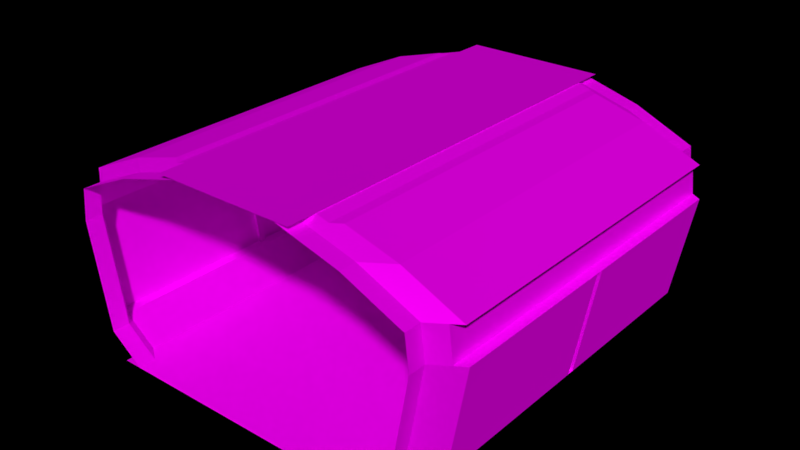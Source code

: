 # Source: corridorStraight.blend  (saved by Blender 2.77.0; exported with 4.5.12 LTS)
import bpy
from mathutils import Matrix  # noqa: F401  (used for matrix-valued properties, if any)

bpy.ops.wm.read_factory_settings(use_empty=True)
scene = bpy.context.scene
scene.name = 'Scene'

# ---- collections
col_collection_1 = bpy.data.collections.new('Collection 1'); scene.collection.children.link(col_collection_1)

# ---- images (referenced by path relative to the original .blend; pixels are not part of the script)
import os
ASSET_DIR = os.environ.get("B2B_ASSET_DIR", "")  # directory of the original .blend (textures are referenced by path, not embedded)
HERE = os.path.dirname(os.path.abspath(__file__))  # packed textures are extracted next to this script under _unpacked/

def load_image(name, relpath, width, height, colorspace="sRGB"):
    """Load a texture the original file referenced (path relative to the .blend, or extracted next to this script)."""
    p = next((c for c in (os.path.join(HERE, relpath), os.path.join(ASSET_DIR, relpath)) if relpath and os.path.exists(c)), "")
    if p:
        img = bpy.data.images.load(p, check_existing=True)
        img.name = name
    else:  # same state as the original file: an image datablock whose file is absent (Cycles renders it pink)
        img = bpy.data.images.new(name, width, height)
        img.source = "FILE"
        img.filepath = "//" + (relpath or name)
    img.colorspace_settings.name = colorspace
    return img
img_corridorstraightdiffuse1_png = load_image('corridorStraightDiffuse1.png', 'corridorStraightDiffuse1.png', 1024, 1024, 'sRGB')
img_corridorstraightbumptest_nrm_png = load_image('corridorStraightBumpTest_NRM.png', 'corridorStraightBumpTest_NRM.png', 1024, 1024, 'Non-Color')
img_corridorstraightbumptest_spec_png = load_image('corridorStraightBumpTest_SPEC.png', 'corridorStraightBumpTest_SPEC.png', 1024, 1024, 'Non-Color')
img_ceilingdifftest_png = load_image('ceilingDiffTest.png', 'ceilingDiffTest.png', 1024, 1024, 'sRGB')
img_ceilingbumptest_spec_png = load_image('ceilingBumpTest_SPEC.png', 'ceilingBumpTest_SPEC.png', 1024, 1024, 'Non-Color')
img_ceilingbumptest_nrm_png = load_image('ceilingBumpTest_NRM.png', 'ceilingBumpTest_NRM.png', 1024, 1024, 'Non-Color')
img_corridorfloor0_color_png = load_image('corridorFloor0_COLOR.png', 'corridorFloor0_COLOR.png', 1024, 1024, 'sRGB')
img_corridorfloor0_nrm_png = load_image('corridorFloor0_NRM.png', 'corridorFloor0_NRM.png', 1024, 1024, 'Non-Color')
img_corridorfloor0_spec_png = load_image('corridorFloor0_SPEC.png', 'corridorFloor0_SPEC.png', 1024, 1024, 'Non-Color')

# ---- materials (node trees are filled in below, after node groups)
mat_material_003 = bpy.data.materials.new('Material.003')
mat_material_003.alpha_threshold = 0.0
mat_material_003.preview_render_type = 'FLAT'
mat_material_003.roughness = 0.5
mat_material_004 = bpy.data.materials.new('Material.004')
mat_material_004.alpha_threshold = 0.0
mat_material_004.preview_render_type = 'FLAT'
mat_material_004.roughness = 0.5
mat_material_001 = bpy.data.materials.new('Material.001')
mat_material_001.alpha_threshold = 0.0
mat_material_001.preview_render_type = 'FLAT'
mat_material_001.roughness = 0.5

# ---- material node trees
mat_material_003.use_nodes = True; mat_material_003.node_tree.nodes.clear()
_N = mat_material_003.node_tree.nodes; _L = mat_material_003.node_tree.links
n0 = _N.new('ShaderNodeOutputMaterial'); n0.name = 'Material Output'; n0.location = (442, 300)
n1 = _N.new('ShaderNodeBsdfDiffuse'); n1.name = 'Diffuse BSDF'; n1.location = (-160, 300)
n1.inputs[1].default_value = 0.225
n2 = _N.new('ShaderNodeBump'); n2.name = 'Bump'; n2.location = (-359, 60)
n2.width = 139
n2.inputs[1].default_value = 0.0
n2.inputs[2].default_value = 1.0
n3 = _N.new('ShaderNodeMixShader'); n3.name = 'Mix Shader'; n3.location = (222, 300)
n4 = _N.new('ShaderNodeTexImage'); n4.name = 'Image Texture'; n4.location = (-373, 340)
n4.width = 140
n4.image = img_corridorstraightdiffuse1_png
n5 = _N.new('ShaderNodeTexImage'); n5.name = 'Image Texture.001'; n5.location = (-596, 78)
n5.width = 140
n5.image = img_corridorstraightbumptest_nrm_png
n6 = _N.new('ShaderNodeTexImage'); n6.name = 'Image Texture.002'; n6.location = (-60, 568)
n6.width = 140
n6.image = img_corridorstraightbumptest_spec_png
n7 = _N.new('ShaderNodeBsdfAnisotropic'); n7.name = 'Glossy BSDF'; n7.location = (-143, 162)
n7.distribution = 'GGX'
n7.inputs[1].default_value = 0.4382
_L.new(n1.outputs[0], n3.inputs[1])
_L.new(n3.outputs[0], n0.inputs[0])
_L.new(n2.outputs[0], n1.inputs[2])
_L.new(n2.outputs[0], n7.inputs[4])
_L.new(n7.outputs[0], n3.inputs[2])
_L.new(n4.outputs[0], n1.inputs[0])
_L.new(n5.outputs[0], n2.inputs[3])
_L.new(n4.outputs[0], n7.inputs[0])
_L.new(n6.outputs[0], n3.inputs[0])
n0.is_active_output = True
mat_material_004.use_nodes = True; mat_material_004.node_tree.nodes.clear()
_N = mat_material_004.node_tree.nodes; _L = mat_material_004.node_tree.links
n0 = _N.new('ShaderNodeOutputMaterial'); n0.name = 'Material Output'; n0.location = (330, 300)
n1 = _N.new('ShaderNodeBsdfDiffuse'); n1.name = 'Diffuse BSDF'; n1.location = (-120, 320)
n2 = _N.new('ShaderNodeMixShader'); n2.name = 'Mix Shader'; n2.location = (120, 340)
n3 = _N.new('ShaderNodeBsdfAnisotropic'); n3.name = 'Glossy BSDF'; n3.location = (-120, 160)
n3.distribution = 'GGX'
n3.inputs[1].default_value = 0.4472
n4 = _N.new('ShaderNodeBump'); n4.name = 'Bump'; n4.location = (-300, 140)
n4.inputs[1].default_value = 0.1
n4.inputs[2].default_value = 1.0
n5 = _N.new('ShaderNodeTexImage'); n5.name = 'Image Texture'; n5.location = (-361, 426)
n5.width = 140
n5.image = img_ceilingdifftest_png
n6 = _N.new('ShaderNodeTexImage'); n6.name = 'Image Texture.002'; n6.location = (-123, 618)
n6.width = 140
n6.image = img_ceilingbumptest_spec_png
n7 = _N.new('ShaderNodeTexImage'); n7.name = 'Image Texture.001'; n7.location = (-522, 133)
n7.width = 140
n7.image = img_ceilingbumptest_nrm_png
_L.new(n1.outputs[0], n2.inputs[1])
_L.new(n4.outputs[0], n3.inputs[4])
_L.new(n2.outputs[0], n0.inputs[0])
_L.new(n3.outputs[0], n2.inputs[2])
_L.new(n4.outputs[0], n1.inputs[2])
_L.new(n5.outputs[0], n1.inputs[0])
_L.new(n5.outputs[0], n3.inputs[0])
_L.new(n7.outputs[0], n4.inputs[3])
_L.new(n6.outputs[0], n2.inputs[0])
n0.is_active_output = True
mat_material_001.use_nodes = True; mat_material_001.node_tree.nodes.clear()
_N = mat_material_001.node_tree.nodes; _L = mat_material_001.node_tree.links
n0 = _N.new('ShaderNodeOutputMaterial'); n0.name = 'Material Output'; n0.location = (470, 300)
n1 = _N.new('ShaderNodeMixShader'); n1.name = 'Mix Shader'; n1.location = (240, 300)
n2 = _N.new('ShaderNodeBump'); n2.name = 'Bump'; n2.location = (-380, 120)
n2.inputs[0].default_value = 0.3273
n2.inputs[1].default_value = 0.1
n2.inputs[2].default_value = 1.0
n3 = _N.new('ShaderNodeTexImage'); n3.name = 'Image Texture'; n3.location = (-402, 429)
n3.width = 140
n3.image = img_corridorfloor0_color_png
n4 = _N.new('ShaderNodeBsdfDiffuse'); n4.name = 'Diffuse BSDF'; n4.location = (-24, 381)
n4.inputs[1].default_value = 0.2667
n5 = _N.new('ShaderNodeBsdfAnisotropic'); n5.name = 'Glossy BSDF'; n5.location = (-26, 247)
n5.distribution = 'GGX'
n5.inputs[1].default_value = 0.4655
n6 = _N.new('ShaderNodeTexImage'); n6.name = 'Image Texture.001'; n6.location = (-618, 74)
n6.width = 140
n6.image = img_corridorfloor0_nrm_png
n7 = _N.new('ShaderNodeTexImage'); n7.name = 'Image Texture.002'; n7.location = (-69, 648)
n7.width = 140
n7.image = img_corridorfloor0_spec_png
_L.new(n4.outputs[0], n1.inputs[1])
_L.new(n2.outputs[0], n4.inputs[2])
_L.new(n2.outputs[0], n5.inputs[4])
_L.new(n1.outputs[0], n0.inputs[0])
_L.new(n5.outputs[0], n1.inputs[2])
_L.new(n3.outputs[0], n4.inputs[0])
_L.new(n3.outputs[0], n5.inputs[0])
_L.new(n6.outputs[0], n2.inputs[3])
_L.new(n7.outputs[0], n1.inputs[0])
n0.is_active_output = True

# ---- world
world_world = bpy.data.worlds.new('World'); scene.world = world_world
world_world.use_nodes = True; world_world.node_tree.nodes.clear()
_N = world_world.node_tree.nodes; _L = world_world.node_tree.links
n0 = _N.new('ShaderNodeOutputWorld'); n0.name = 'World Output'; n0.location = (300, 300)
n1 = _N.new('ShaderNodeBackground'); n1.name = 'Background'; n1.location = (10, 300)
n1.inputs[0].default_value = (0.05088, 0.05088, 0.05088, 1.0)
n1.inputs[1].default_value = 0.0
_L.new(n1.outputs[0], n0.inputs[0])
n0.is_active_output = True
world_world.color = (0.05088, 0.05088, 0.05088)
world_world.use_sun_shadow = False
world_world.sun_shadow_jitter_overblur = 0.0
world_world.cycles.sampling_method = 'MANUAL'

# ---- meshes
me_plane_002 = bpy.data.meshes.new('Plane.002')
me_plane_002.from_pydata([(-1.25, -1.729, -1.899), (-1.25, -1.833, -1.743), (-1.958, -1.727, -0.7983), (-1.958, -1.833, -0.6393), (-2.0, -1.727, -0.6517), (-1.563, -1.729, -1.86), (0.0003473, -1.733, -1.394), (-0.2396, -1.833, -1.56), (-0.2396, -1.733, -1.711), (-0.2396, -1.667, -1.81), (0.0003473, -1.833, -1.243), (-2.0, -2.0, -0.4927), (0.0003473, -2.0, -1.243), (-0.2396, -2.0, -1.56), (-1.25, -2.0, -1.743), (-1.563, -2.0, -1.704), (-1.816, -2.0, -1.14), (-1.816, -1.667, -1.39), (-2.0, -1.833, -0.4927), (-1.816, -1.833, -1.14), (-1.563, -1.833, -1.704), (-1.563, -1.667, -1.954), (-1.958, -2.0, -0.6393), (-1.958, -1.667, -0.8893), (-1.25, -0.03321, -1.993), (-0.2396, -0.03321, -1.81), (-1.25, -0.03321, -1.957), (-0.2396, -0.03321, -1.775), (-1.25, -1.667, -1.993), (-1.25, 1.729, -1.899), (-1.25, 1.833, -1.743), (-1.958, 1.727, -0.7983), (-1.958, 1.833, -0.6393), (-2.0, 1.727, -0.6517), (-1.563, 1.729, -1.86), (0.0003473, 1.733, -1.394), (-0.2396, 1.833, -1.56), (-0.2396, 1.733, -1.711), (-0.2396, 1.667, -1.81), (0.0003473, 1.833, -1.243), (-2.0, 2.0, -0.4927), (0.0003473, 2.0, -1.243), (-0.2396, 2.0, -1.56), (-1.25, 2.0, -1.743), (-1.563, 2.0, -1.704), (-1.816, 2.0, -1.14), (-1.816, 1.667, -1.39), (-2.0, 1.833, -0.4927), (-1.816, 1.833, -1.14), (-1.563, 1.833, -1.704), (-1.563, 1.667, -1.954), (-1.958, 2.0, -0.6393), (-1.958, 1.667, -0.8893), (-1.25, 0.03321, -1.993), (-0.2396, 0.03321, -1.81), (-1.25, 0.03321, -1.957), (-0.2396, 0.03321, -1.775), (-1.25, 1.667, -1.993)], [], [(1, 0, 5, 20), (2, 4, 18, 3), (7, 10, 6, 8), (26, 27, 56, 55), (31, 2, 23, 52), (7, 13, 12, 10), (3, 22, 16, 19), (19, 16, 15, 20), (20, 15, 14, 1), (17, 21, 50, 46), (38, 9, 8, 37), (7, 1, 14, 13), (25, 24, 28, 9), (28, 1, 7, 9), (17, 19, 20, 21), (23, 3, 19, 17), (21, 5, 34, 50), (4, 2, 31, 33), (18, 11, 22, 3), (29, 0, 28, 57), (25, 27, 26, 24), (35, 37, 8, 6), (29, 34, 5, 0), (30, 49, 34, 29), (31, 32, 47, 33), (36, 37, 35, 39), (36, 39, 41, 42), (32, 48, 45, 51), (48, 49, 44, 45), (49, 30, 43, 44), (36, 42, 43, 30), (54, 38, 57, 53), (57, 38, 36, 30), (46, 50, 49, 48), (52, 46, 48, 32), (47, 32, 51, 40), (54, 53, 55, 56), (23, 17, 46, 52)])
_uv = me_plane_002.uv_layers.new(name='UVMap')
_uv.uv.foreach_set('vector', [0.9313, 0.485, 0.8895, 0.48, 0.8895, 0.5623, 0.9313, 0.5673, 0.8997, 0.9199, 0.8997, 0.958, 0.925, 0.9961, 0.925, 0.9581, 0.9191, 0.1044, 0.9191, 0.0007188, 0.8888, 0.03208, 0.8888, 0.1358, 0.4931, 0.1721, 0.4931, 0.4396, 0.5079, 0.4396, 0.5079, 0.1721, 0.1161, 0.9363, 0.8873, 0.9363, 0.8737, 0.9125, 0.1296, 0.9125, 0.9191, 0.1044, 0.9564, 0.1044, 0.9564, 0.0007188, 0.9191, 0.0007188, 0.925, 0.9581, 0.9621, 0.9581, 0.9623, 0.8273, 0.9248, 0.8265, 0.9248, 0.8265, 0.9623, 0.8273, 0.9671, 0.6716, 0.9297, 0.6701, 0.9313, 0.5673, 0.9685, 0.5673, 0.9685, 0.485, 0.9313, 0.485, 0.8739, 0.764, 0.8739, 0.603, 0.1298, 0.603, 0.1298, 0.764, 0.1299, 0.1617, 0.8741, 0.1617, 0.8888, 0.1358, 0.1152, 0.1358, 0.9622, 0.1617, 0.9622, 0.4254, 0.9995, 0.4254, 0.9995, 0.1617, 0.4853, 0.438, 0.4853, 0.1705, 0.1206, 0.1705, 0.1206, 0.438, 0.8959, 0.4368, 0.9622, 0.4254, 0.9622, 0.1617, 0.8959, 0.1731, 0.8831, 0.7662, 0.9248, 0.8265, 0.9297, 0.6701, 0.888, 0.6111, 0.8848, 0.8981, 0.925, 0.9581, 0.9248, 0.8265, 0.8831, 0.7662, 0.8756, 0.5868, 0.8895, 0.5623, 0.1175, 0.5622, 0.1315, 0.5867, 0.8873, 0.976, 0.8873, 0.9363, 0.1161, 0.9363, 0.1161, 0.976, 0.925, 0.9961, 0.9621, 0.9961, 0.9621, 0.9581, 0.925, 0.9581, 0.1175, 0.4799, 0.8895, 0.48, 0.8756, 0.4555, 0.1315, 0.4555, 0.4853, 0.438, 0.4931, 0.4396, 0.4931, 0.1721, 0.4853, 0.1705, 0.1152, 0.03208, 0.1152, 0.1358, 0.8888, 0.1358, 0.8888, 0.03208, 0.1175, 0.4799, 0.1175, 0.5622, 0.8895, 0.5623, 0.8895, 0.48, 0.07582, 0.4849, 0.07581, 0.5672, 0.1175, 0.5622, 0.1175, 0.4799, 0.1013, 0.9169, 0.07537, 0.9543, 0.07478, 0.9921, 0.1007, 0.9547, 0.08491, 0.1044, 0.1152, 0.1358, 0.1152, 0.03208, 0.08491, 0.0007178, 0.08491, 0.1044, 0.08491, 0.0007178, 0.04763, 0.0007178, 0.04763, 0.1044, 0.07537, 0.9543, 0.07766, 0.8235, 0.04023, 0.8236, 0.03846, 0.9536, 0.07766, 0.8235, 0.07515, 0.668, 0.03787, 0.6688, 0.04023, 0.8236, 0.07581, 0.5672, 0.07582, 0.4849, 0.03854, 0.4849, 0.03853, 0.5672, 0.0393, 0.1597, 0.002023, 0.1597, 0.002023, 0.4272, 0.0393, 0.4272, 0.5158, 0.438, 0.8804, 0.438, 0.8804, 0.1705, 0.5158, 0.1705, 0.1056, 0.4388, 0.1056, 0.1713, 0.0393, 0.1597, 0.0393, 0.4272, 0.1202, 0.7645, 0.1177, 0.6102, 0.07515, 0.668, 0.07766, 0.8235, 0.1164, 0.8955, 0.1202, 0.7645, 0.07766, 0.8235, 0.07537, 0.9543, 0.07478, 0.9921, 0.07537, 0.9543, 0.03846, 0.9536, 0.03787, 0.9914, 0.5158, 0.438, 0.5158, 0.1705, 0.5079, 0.1721, 0.5079, 0.4396, 0.8739, 0.8997, 0.8739, 0.764, 0.1298, 0.764, 0.1298, 0.8997])
me_plane_002.materials.append(mat_material_003)
me_plane_002.use_remesh_preserve_volume = False
me_plane_002.use_remesh_preserve_attributes = False
me_plane_002.use_mirror_vertex_groups = False
me_plane_002.update()
me_plane_012 = bpy.data.meshes.new('Plane.012')
me_plane_012.from_pydata([(-1.0, -1.006, 0.0), (1.0, -1.006, 0.0), (-1.0, 1.006, 0.0), (1.0, 1.006, 0.0)], [], [(0, 1, 3, 2)])
_uv = me_plane_012.uv_layers.new(name='UVMap')
_uv.uv.foreach_set('vector', [0.9969, 0.9969, 0.003096, 0.9969, 0.003096, -0.002897, 0.9969, -0.002896])
me_plane_012.materials.append(mat_material_004)
me_plane_012.use_remesh_preserve_volume = False
me_plane_012.use_remesh_preserve_attributes = False
me_plane_012.use_mirror_vertex_groups = False
me_plane_012.update()
me_plane = bpy.data.meshes.new('Plane')
me_plane.from_pydata([(-1.0, -1.0, 0.0), (1.0, -1.0, 0.0), (-1.0, 1.0, 0.0), (1.0, 1.0, 0.0)], [], [(0, 1, 3, 2)])
_uv = me_plane.uv_layers.new(name='UVMap')
_uv.uv.foreach_set('vector', [0.1256, 9.999e-05, 0.8744, 9.999e-05, 0.8744, 0.9999, 0.1256, 0.9999])
me_plane.materials.append(mat_material_001)
me_plane.use_remesh_preserve_volume = False
me_plane.use_remesh_preserve_attributes = False
me_plane.use_mirror_vertex_groups = False
me_plane.update()
me_plane_001 = bpy.data.meshes.new('Plane.001')
me_plane_001.from_pydata([(-1.25, -1.729, 1.899), (-1.25, -1.833, 1.743), (-1.958, -1.727, 0.7983), (-1.958, -1.833, 0.6393), (-2.0, -1.727, 0.6517), (-1.563, -1.729, 1.86), (0.0003473, -1.733, 1.394), (-0.2396, -1.833, 1.56), (-0.2396, -1.733, 1.711), (-0.2396, -1.667, 1.81), (0.0003473, -1.833, 1.243), (-2.0, -2.0, 0.4927), (0.0003473, -2.0, 1.243), (-0.2396, -2.0, 1.56), (-1.25, -2.0, 1.743), (-1.563, -2.0, 1.704), (-1.816, -2.0, 1.14), (-1.816, -1.667, 1.39), (-2.0, -1.833, 0.4927), (-1.816, -1.833, 1.14), (-1.563, -1.833, 1.704), (-1.563, -1.667, 1.954), (-1.958, -2.0, 0.6393), (-1.958, -1.667, 0.8893), (-1.25, -0.03321, 1.993), (-0.2396, -0.03321, 1.81), (-1.25, -0.03321, 1.957), (-0.2396, -0.03321, 1.775), (-1.25, -1.667, 1.993), (-1.25, 1.729, 1.899), (-1.25, 1.833, 1.743), (-1.958, 1.727, 0.7983), (-1.958, 1.833, 0.6393), (-2.0, 1.727, 0.6517), (-1.563, 1.729, 1.86), (0.0003473, 1.733, 1.394), (-0.2396, 1.833, 1.56), (-0.2396, 1.733, 1.711), (-0.2396, 1.667, 1.81), (0.0003473, 1.833, 1.243), (-2.0, 2.0, 0.4927), (0.0003473, 2.0, 1.243), (-0.2396, 2.0, 1.56), (-1.25, 2.0, 1.743), (-1.563, 2.0, 1.704), (-1.816, 2.0, 1.14), (-1.816, 1.667, 1.39), (-2.0, 1.833, 0.4927), (-1.816, 1.833, 1.14), (-1.563, 1.833, 1.704), (-1.563, 1.667, 1.954), (-1.958, 2.0, 0.6393), (-1.958, 1.667, 0.8893), (-1.25, 0.03321, 1.993), (-0.2396, 0.03321, 1.81), (-1.25, 0.03321, 1.957), (-0.2396, 0.03321, 1.775), (-1.25, 1.667, 1.993)], [], [(1, 20, 5, 0), (2, 3, 18, 4), (7, 8, 6, 10), (26, 55, 56, 27), (31, 52, 23, 2), (7, 10, 12, 13), (3, 19, 16, 22), (19, 20, 15, 16), (20, 1, 14, 15), (17, 46, 50, 21), (38, 37, 8, 9), (7, 13, 14, 1), (25, 9, 28, 24), (28, 9, 7, 1), (17, 21, 20, 19), (23, 17, 19, 3), (21, 50, 34, 5), (4, 33, 31, 2), (18, 3, 22, 11), (29, 57, 28, 0), (25, 24, 26, 27), (35, 6, 8, 37), (29, 0, 5, 34), (30, 29, 34, 49), (31, 33, 47, 32), (36, 39, 35, 37), (36, 42, 41, 39), (32, 51, 45, 48), (48, 45, 44, 49), (49, 44, 43, 30), (36, 30, 43, 42), (54, 53, 57, 38), (57, 30, 36, 38), (46, 48, 49, 50), (52, 32, 48, 46), (47, 40, 51, 32), (54, 56, 55, 53), (23, 52, 46, 17)])
_uv = me_plane_001.uv_layers.new(name='UVMap')
_uv.uv.foreach_set('vector', [0.9313, 0.485, 0.9313, 0.5673, 0.8895, 0.5623, 0.8895, 0.48, 0.8997, 0.9199, 0.925, 0.9581, 0.925, 0.9961, 0.8997, 0.958, 0.9191, 0.1044, 0.8888, 0.1358, 0.8888, 0.03208, 0.9191, 0.0007188, 0.4931, 0.1721, 0.5079, 0.1721, 0.5079, 0.4396, 0.4931, 0.4396, 0.1161, 0.9363, 0.1296, 0.9125, 0.8737, 0.9125, 0.8873, 0.9363, 0.9191, 0.1044, 0.9191, 0.0007188, 0.9564, 0.0007188, 0.9564, 0.1044, 0.925, 0.9581, 0.9248, 0.8265, 0.9623, 0.8273, 0.9621, 0.9581, 0.9248, 0.8265, 0.9297, 0.6701, 0.9671, 0.6716, 0.9623, 0.8273, 0.9313, 0.5673, 0.9313, 0.485, 0.9685, 0.485, 0.9685, 0.5673, 0.8739, 0.764, 0.1298, 0.764, 0.1298, 0.603, 0.8739, 0.603, 0.1299, 0.1617, 0.1152, 0.1358, 0.8888, 0.1358, 0.8741, 0.1617, 0.9622, 0.1617, 0.9995, 0.1617, 0.9995, 0.4254, 0.9622, 0.4254, 0.4853, 0.438, 0.1206, 0.438, 0.1206, 0.1705, 0.4853, 0.1705, 0.8959, 0.4368, 0.8959, 0.1731, 0.9622, 0.1617, 0.9622, 0.4254, 0.8831, 0.7662, 0.888, 0.6111, 0.9297, 0.6701, 0.9248, 0.8265, 0.8848, 0.8981, 0.8831, 0.7662, 0.9248, 0.8265, 0.925, 0.9581, 0.8756, 0.5868, 0.1315, 0.5867, 0.1175, 0.5622, 0.8895, 0.5623, 0.8873, 0.976, 0.1161, 0.976, 0.1161, 0.9363, 0.8873, 0.9363, 0.925, 0.9961, 0.925, 0.9581, 0.9621, 0.9581, 0.9621, 0.9961, 0.1175, 0.4799, 0.1315, 0.4555, 0.8756, 0.4555, 0.8895, 0.48, 0.4853, 0.438, 0.4853, 0.1705, 0.4931, 0.1721, 0.4931, 0.4396, 0.1152, 0.03208, 0.8888, 0.03208, 0.8888, 0.1358, 0.1152, 0.1358, 0.1175, 0.4799, 0.8895, 0.48, 0.8895, 0.5623, 0.1175, 0.5622, 0.07582, 0.4849, 0.1175, 0.4799, 0.1175, 0.5622, 0.07581, 0.5672, 0.1013, 0.9169, 0.1007, 0.9547, 0.07478, 0.9921, 0.07537, 0.9543, 0.08491, 0.1044, 0.08491, 0.0007178, 0.1152, 0.03208, 0.1152, 0.1358, 0.08491, 0.1044, 0.04763, 0.1044, 0.04763, 0.0007178, 0.08491, 0.0007178, 0.07537, 0.9543, 0.03846, 0.9536, 0.04023, 0.8236, 0.07766, 0.8235, 0.07766, 0.8235, 0.04023, 0.8236, 0.03787, 0.6688, 0.07515, 0.668, 0.07581, 0.5672, 0.03853, 0.5672, 0.03854, 0.4849, 0.07582, 0.4849, 0.0393, 0.1597, 0.0393, 0.4272, 0.002023, 0.4272, 0.002023, 0.1597, 0.5158, 0.438, 0.5158, 0.1705, 0.8804, 0.1705, 0.8804, 0.438, 0.1056, 0.4388, 0.0393, 0.4272, 0.0393, 0.1597, 0.1056, 0.1713, 0.1202, 0.7645, 0.07766, 0.8235, 0.07515, 0.668, 0.1177, 0.6102, 0.1164, 0.8955, 0.07537, 0.9543, 0.07766, 0.8235, 0.1202, 0.7645, 0.07478, 0.9921, 0.03787, 0.9914, 0.03846, 0.9536, 0.07537, 0.9543, 0.5158, 0.438, 0.5079, 0.4396, 0.5079, 0.1721, 0.5158, 0.1705, 0.8739, 0.8997, 0.1298, 0.8997, 0.1298, 0.764, 0.8739, 0.764])
me_plane_001.materials.append(mat_material_003)
me_plane_001.use_remesh_preserve_volume = False
me_plane_001.use_remesh_preserve_attributes = False
me_plane_001.use_mirror_vertex_groups = False
me_plane_001.update()

# ---- objects
ob_plane_003 = bpy.data.objects.new('Plane.003', me_plane_002)
ob_plane_002 = bpy.data.objects.new('Plane.002', me_plane_012)
ob_plane = bpy.data.objects.new('Plane', me_plane)
ob_plane_001 = bpy.data.objects.new('Plane.001', me_plane_001)

# ---- transforms, parenting, visibility, modifiers, constraints
ob_plane_003.location = (0.0, 0.0, 0.0)
ob_plane_003.rotation_euler = (-0.0, 1.571, 0.0)
ob_plane_003.scale = (4.0, 4.0, 4.0)
ob_plane_003.lineart.crease_threshold = 0.0
ob_plane_002.location = (0.0, 0.0, 8.0)
ob_plane_002.rotation_euler = (-0.0, 3.142, -0.0)
ob_plane_002.scale = (2.724, 8.0, 1.0)
ob_plane_002.lineart.crease_threshold = 0.0
ob_plane.location = (0.0, 0.0, 0.0)
ob_plane.scale = (5.684, 8.0, 1.0)
ob_plane.lineart.crease_threshold = 0.0
ob_plane_001.location = (0.0, 0.0, 0.0)
ob_plane_001.rotation_euler = (-0.0, 1.571, 0.0)
ob_plane_001.scale = (4.0, 4.0, 4.0)
ob_plane_001.lineart.crease_threshold = 0.0

# ---- collection membership
col_collection_1.objects.link(ob_plane_003)
col_collection_1.objects.link(ob_plane_002)
col_collection_1.objects.link(ob_plane)
col_collection_1.objects.link(ob_plane_001)

# ---- scene / render settings (as saved in the file)
scene.frame_start = 1; scene.frame_end = 250; scene.frame_set(1)
scene.render.engine = 'CYCLES'
scene.render.image_settings.color_depth = '16'
scene.render.image_settings.compression = 0
scene.render.resolution_x = 2560
scene.render.resolution_y = 1440
scene.render.dither_intensity = 0.0
scene.cycles.use_denoising = False
scene.cycles.samples = 128
scene.cycles.sampling_pattern = 'TABULATED_SOBOL'
scene.cycles.light_sampling_threshold = 0.0
scene.cycles.use_adaptive_sampling = False
scene.cycles.use_light_tree = False
scene.cycles.blur_glossy = 0.0
scene.cycles.sample_clamp_indirect = 0.0
scene.view_settings.view_transform = 'Standard'
bpy.context.view_layer.update()

# ---- added for rendering (the .blend has no active camera and no usable light): camera, sun
cam_auto = bpy.data.cameras.new('AutoCamera')
cam_auto.lens = 50.0
cam_auto.sensor_width = 36.0
cam_auto.clip_end = 1000.0
ob_auto_camera = bpy.data.objects.new('AutoCamera', cam_auto)
scene.collection.objects.link(ob_auto_camera)
ob_auto_camera.location = (22.2296, -26.6755, 21.783)
ob_auto_camera.rotation_euler = (1.09748, -7.21219e-08, 0.694738)
scene.camera = ob_auto_camera
light_auto_sun = bpy.data.lights.new('AutoSun', 'SUN')
light_auto_sun.energy = 3.0
light_auto_sun.angle = 0.0523599
ob_auto_sun = bpy.data.objects.new('AutoSun', light_auto_sun)
scene.collection.objects.link(ob_auto_sun)
ob_auto_sun.rotation_euler = (0.872665, 0.174533, 0.523599)
bpy.context.view_layer.update()

